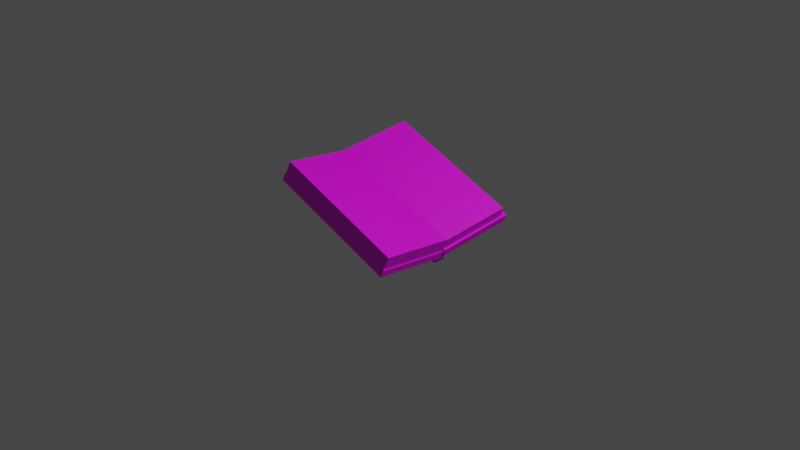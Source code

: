 # Source: Book1.blend  (saved by Blender 3.0.42; exported with 4.5.12 LTS)
import bpy
from mathutils import Matrix  # noqa: F401  (used for matrix-valued properties, if any)

bpy.ops.wm.read_factory_settings(use_empty=True)
scene = bpy.context.scene
scene.name = 'Scene'

# ---- collections
col_collection = bpy.data.collections.new('Collection'); scene.collection.children.link(col_collection)

# ---- images (referenced by path relative to the original .blend; pixels are not part of the script)
import os
ASSET_DIR = os.environ.get("B2B_ASSET_DIR", "")  # directory of the original .blend (textures are referenced by path, not embedded)
HERE = os.path.dirname(os.path.abspath(__file__))  # packed textures are extracted next to this script under _unpacked/

def load_image(name, relpath, width, height, colorspace="sRGB"):
    """Load a texture the original file referenced (path relative to the .blend, or extracted next to this script)."""
    p = next((c for c in (os.path.join(HERE, relpath), os.path.join(ASSET_DIR, relpath)) if relpath and os.path.exists(c)), "")
    if p:
        img = bpy.data.images.load(p, check_existing=True)
        img.name = name
    else:  # same state as the original file: an image datablock whose file is absent (Cycles renders it pink)
        img = bpy.data.images.new(name, width, height)
        img.source = "FILE"
        img.filepath = "//" + (relpath or name)
    img.colorspace_settings.name = colorspace
    return img
img_fabric026_1k_color_png = load_image('Fabric026_1K_Color.png', 'Fabric026_1K_Color.png', 1024, 1024, 'sRGB')
img_grey_plaster_diff_1k_jpg = load_image('grey_plaster_diff_1k.jpg', 'grey_plaster_diff_1k.jpg', 1024, 1024, 'sRGB')

# ---- materials (node trees are filled in below, after node groups)
mat_fabricred = bpy.data.materials.new('FabricRed')
mat_fabricred.alpha_threshold = 0.0
mat_fabricred.use_transparent_shadow = False
mat_fabricred.line_color = (0.0, 0.0, 0.0, 1.0)
mat_fabricpage = bpy.data.materials.new('FabricPage')
mat_fabricpage.use_transparent_shadow = False

# ---- material node trees
mat_fabricred.use_nodes = True; mat_fabricred.node_tree.nodes.clear()
_N = mat_fabricred.node_tree.nodes; _L = mat_fabricred.node_tree.links
n0 = _N.new('ShaderNodeOutputMaterial'); n0.name = 'Material Output'; n0.location = (300, 300)
n1 = _N.new('ShaderNodeBsdfPrincipled'); n1.name = 'Principled BSDF'; n1.location = (10, 300)
n1.distribution = 'GGX'
n1.subsurface_method = 'RANDOM_WALK_SKIN'
n1.inputs[2].default_value = 0.4
n1.inputs[3].default_value = 1.45
n1.inputs[27].default_value = (0.0, 0.0, 0.0, 1.0)
n1.inputs[28].default_value = 1.0
n2 = _N.new('ShaderNodeTexImage'); n2.name = 'Image Texture'; n2.location = (-280, 281)
n2.image = img_fabric026_1k_color_png
_L.new(n1.outputs[0], n0.inputs[0])
_L.new(n2.outputs[0], n1.inputs[0])
n0.is_active_output = True
mat_fabricpage.use_nodes = True; mat_fabricpage.node_tree.nodes.clear()
_N = mat_fabricpage.node_tree.nodes; _L = mat_fabricpage.node_tree.links
n0 = _N.new('ShaderNodeBsdfPrincipled'); n0.name = 'Principled BSDF'; n0.location = (10, 300)
n0.distribution = 'GGX'
n0.subsurface_method = 'RANDOM_WALK_SKIN'
n0.inputs[3].default_value = 1.45
n0.inputs[27].default_value = (0.0, 0.0, 0.0, 1.0)
n0.inputs[28].default_value = 1.0
n1 = _N.new('ShaderNodeOutputMaterial'); n1.name = 'Material Output'; n1.location = (300, 300)
n2 = _N.new('ShaderNodeTexImage'); n2.name = 'Image Texture'; n2.location = (-280, 281)
n2.image = img_grey_plaster_diff_1k_jpg
_L.new(n0.outputs[0], n1.inputs[0])
_L.new(n2.outputs[0], n0.inputs[0])
n1.is_active_output = True

# ---- world
world_world = bpy.data.worlds.new('World'); scene.world = world_world
world_world.use_nodes = True; world_world.node_tree.nodes.clear()
_N = world_world.node_tree.nodes; _L = world_world.node_tree.links
n0 = _N.new('ShaderNodeOutputWorld'); n0.name = 'World Output'; n0.location = (300, 300)
n1 = _N.new('ShaderNodeBackground'); n1.name = 'Background'; n1.location = (10, 300)
n1.inputs[0].default_value = (0.05088, 0.05088, 0.05088, 1.0)
_L.new(n1.outputs[0], n0.inputs[0])
n0.is_active_output = True
world_world.color = (0.05088, 0.05088, 0.05088)
world_world.use_sun_shadow = False
world_world.sun_shadow_jitter_overblur = 0.0

# ---- cameras
cam_camera = bpy.data.cameras.new('Camera')
cam_camera.clip_end = 100.0
cam_camera.ortho_scale = 7.314

# ---- lights
light_light = bpy.data.lights.new('Light', 'POINT')
light_light.transmission_factor = 0.0
light_light.energy = 1000.0
light_light.shadow_soft_size = 0.1
light_light.shadow_maximum_resolution = 0.006
light_light.use_absolute_resolution = True

# ---- meshes
me_cube = bpy.data.meshes.new('Cube')
me_cube.from_pydata([(1.0, 1.0, 1.0), (1.0, 1.0, -1.0), (1.0, -1.0, 1.0), (1.0, -1.0, -1.0), (-1.0, 1.0, 1.0), (-1.0, 1.0, -1.0), (-1.0, -1.0, 1.0), (-1.0, -1.0, -1.0)], [], [(0, 4, 6, 2), (3, 2, 6, 7), (7, 6, 4, 5), (5, 1, 3, 7), (1, 0, 2, 3), (5, 4, 0, 1)])
_uv = me_cube.uv_layers.new(name='UVMap')
_uv.uv.foreach_set('vector', [0.625, 0.5, 0.875, 0.5, 0.875, 0.75, 0.625, 0.75, 0.375, 0.75, 0.625, 0.75, 0.625, 1.0, 0.375, 1.0, 0.375, 0.0, 0.625, 0.0, 0.625, 0.25, 0.375, 0.25, 0.125, 0.5, 0.375, 0.5, 0.375, 0.75, 0.125, 0.75, 0.375, 0.5, 0.625, 0.5, 0.625, 0.75, 0.375, 0.75, 0.375, 0.25, 0.625, 0.25, 0.625, 0.5, 0.375, 0.5])
me_cube.materials.append(mat_fabricred)
me_cube.use_remesh_preserve_volume = False
me_cube.use_remesh_preserve_attributes = False
me_cube.use_mirror_vertex_groups = False
me_cube.update()
me_cube_001 = bpy.data.meshes.new('Cube.001')
me_cube_001.from_pydata([(1.0, 1.0, 1.0), (1.0, 1.0, -1.0), (1.0, -1.0, 1.0), (1.0, -1.0, -1.0), (-1.0, 1.0, 1.0), (-1.0, 1.0, -1.0), (-1.0, -1.0, 1.0), (-1.0, -1.0, -1.0)], [], [(0, 4, 6, 2), (3, 2, 6, 7), (7, 6, 4, 5), (5, 1, 3, 7), (1, 0, 2, 3), (5, 4, 0, 1)])
_uv = me_cube_001.uv_layers.new(name='UVMap')
_uv.uv.foreach_set('vector', [0.625, 0.5, 0.875, 0.5, 0.875, 0.75, 0.625, 0.75, 0.375, 0.75, 0.625, 0.75, 0.625, 1.0, 0.375, 1.0, 0.375, 0.0, 0.625, 0.0, 0.625, 0.25, 0.375, 0.25, 0.125, 0.5, 0.375, 0.5, 0.375, 0.75, 0.125, 0.75, 0.375, 0.5, 0.625, 0.5, 0.625, 0.75, 0.375, 0.75, 0.375, 0.25, 0.625, 0.25, 0.625, 0.5, 0.375, 0.5])
me_cube_001.materials.append(mat_fabricred)
me_cube_001.use_remesh_preserve_volume = False
me_cube_001.use_remesh_preserve_attributes = False
me_cube_001.use_mirror_vertex_groups = False
me_cube_001.update()
me_cube_002 = bpy.data.meshes.new('Cube.002')
me_cube_002.from_pydata([(-1.0, -1.0, -1.0), (-1.0, -1.0, 1.0), (-1.0, 1.0, -1.0), (-1.0, 1.0, 1.0), (1.0, -1.0, -1.0), (1.0, -1.0, 1.0), (1.0, 1.0, -1.0), (1.0, 1.0, 1.0)], [], [(0, 1, 3, 2), (2, 3, 7, 6), (6, 7, 5, 4), (4, 5, 1, 0), (2, 6, 4, 0), (7, 3, 1, 5)])
_uv = me_cube_002.uv_layers.new(name='UVMap')
_uv.uv.foreach_set('vector', [0.375, 0.0, 0.625, 0.0, 0.625, 0.25, 0.375, 0.25, 0.375, 0.25, 0.625, 0.25, 0.625, 0.5, 0.375, 0.5, 0.375, 0.5, 0.625, 0.5, 0.625, 0.75, 0.375, 0.75, 0.375, 0.75, 0.625, 0.75, 0.625, 1.0, 0.375, 1.0, 0.125, 0.5, 0.375, 0.5, 0.375, 0.75, 0.125, 0.75, 0.625, 0.5, 0.875, 0.5, 0.875, 0.75, 0.625, 0.75])
me_cube_002.materials.append(mat_fabricred)
me_cube_002.use_remesh_fix_poles = True
me_cube_002.use_remesh_preserve_attributes = False
me_cube_002.update()
me_cube_003 = bpy.data.meshes.new('Cube.003')
me_cube_003.from_pydata([(1.0, 1.0, 1.0), (1.0, 1.0, -1.0), (1.0, -1.0, 1.0), (1.0, -1.0, -1.0), (-1.0, 1.0, 1.0), (-1.0, 1.0, -1.0), (-1.0, -1.0, 1.0), (-1.0, -1.0, -1.0)], [], [(0, 4, 6, 2), (3, 2, 6, 7), (7, 6, 4, 5), (5, 1, 3, 7), (1, 0, 2, 3), (5, 4, 0, 1)])
_uv = me_cube_003.uv_layers.new(name='UVMap')
_uv.uv.foreach_set('vector', [0.625, 0.5, 0.875, 0.5, 0.875, 0.75, 0.625, 0.75, 0.375, 0.75, 0.625, 0.75, 0.625, 1.0, 0.375, 1.0, 0.375, 0.0, 0.625, 0.0, 0.625, 0.25, 0.375, 0.25, 0.125, 0.5, 0.375, 0.5, 0.375, 0.75, 0.125, 0.75, 0.375, 0.5, 0.625, 0.5, 0.625, 0.75, 0.375, 0.75, 0.375, 0.25, 0.625, 0.25, 0.625, 0.5, 0.375, 0.5])
me_cube_003.materials.append(mat_fabricpage)
me_cube_003.use_remesh_preserve_volume = False
me_cube_003.use_remesh_preserve_attributes = False
me_cube_003.use_mirror_vertex_groups = False
me_cube_003.update()
me_cube_004 = bpy.data.meshes.new('Cube.004')
me_cube_004.from_pydata([(1.0, 1.0, 1.0), (1.0, 1.0, -1.0), (1.0, -1.0, 1.0), (1.0, -1.0, -1.0), (-1.0, 1.0, 1.0), (-1.0, 1.0, -1.0), (-1.0, -1.0, 1.0), (-1.0, -1.0, -1.0)], [], [(0, 4, 6, 2), (3, 2, 6, 7), (7, 6, 4, 5), (5, 1, 3, 7), (1, 0, 2, 3), (5, 4, 0, 1)])
_uv = me_cube_004.uv_layers.new(name='UVMap')
_uv.uv.foreach_set('vector', [0.625, 0.5, 0.875, 0.5, 0.875, 0.75, 0.625, 0.75, 0.375, 0.75, 0.625, 0.75, 0.625, 1.0, 0.375, 1.0, 0.375, 0.0, 0.625, 0.0, 0.625, 0.25, 0.375, 0.25, 0.125, 0.5, 0.375, 0.5, 0.375, 0.75, 0.125, 0.75, 0.375, 0.5, 0.625, 0.5, 0.625, 0.75, 0.375, 0.75, 0.375, 0.25, 0.625, 0.25, 0.625, 0.5, 0.375, 0.5])
me_cube_004.materials.append(mat_fabricpage)
me_cube_004.use_remesh_preserve_volume = False
me_cube_004.use_remesh_preserve_attributes = False
me_cube_004.use_mirror_vertex_groups = False
me_cube_004.update()

# ---- objects
ob_cube = bpy.data.objects.new('Cube', me_cube)
ob_light = bpy.data.objects.new('Light', light_light)
ob_camera = bpy.data.objects.new('Camera', cam_camera)
ob_cube_001 = bpy.data.objects.new('Cube.001', me_cube_001)
ob_cube_002 = bpy.data.objects.new('Cube.002', me_cube_002)
ob_cube_003 = bpy.data.objects.new('Cube.003', me_cube_003)
ob_cube_004 = bpy.data.objects.new('Cube.004', me_cube_004)

# ---- transforms, parenting, visibility, modifiers, constraints
ob_cube.location = (-0.01109, -0.4776, 0.1928)
ob_cube.rotation_euler = (-0.1464, 0.3521, 0.0)
ob_cube.scale = (0.7601, 0.4231, 0.04148)
ob_cube.lock_rotations_4d = False
ob_cube.empty_display_type = 'ARROWS'
ob_cube.lineart.crease_threshold = 0.0
ob_light.location = (4.076, 1.005, 5.904)
ob_light.rotation_euler = (0.6503, 0.05522, 1.866)
ob_light.lock_rotations_4d = False
ob_light.empty_display_type = 'ARROWS'
ob_light.color = (0.0, 0.0, 0.0, 0.0)
ob_light.lineart.crease_threshold = 0.0
ob_camera.location = (7.359, -6.926, 4.958)
ob_camera.rotation_euler = (1.109, 0.0, 0.8149)
ob_camera.lock_rotations_4d = False
ob_camera.empty_display_type = 'ARROWS'
ob_camera.color = (0.0, 0.0, 0.0, 0.0)
ob_camera.display_type = 'WIRE'
ob_camera.lineart.crease_threshold = 0.0
ob_cube_001.location = (-0.01513, 0.3592, 0.2266)
ob_cube_001.rotation_euler = (0.1528, 0.3521, 0.0)
ob_cube_001.scale = (0.7863, 0.4229, 0.04209)
ob_cube_001.lock_rotations_4d = False
ob_cube_001.empty_display_type = 'ARROWS'
ob_cube_001.lineart.crease_threshold = 0.0
ob_cube_002.location = (-0.03428, -0.06546, 0.1312)
ob_cube_002.rotation_euler = (0.0, 0.3521, 0.0)
ob_cube_002.scale = (0.7442, 0.05974, 0.09647)
ob_cube_003.location = (0.02518, -0.4776, 0.2915)
ob_cube_003.rotation_euler = (-0.1464, 0.3521, 0.0)
ob_cube_003.scale = (0.7498, 0.4067, 0.087)
ob_cube_003.lock_rotations_4d = False
ob_cube_003.empty_display_type = 'ARROWS'
ob_cube_003.lineart.crease_threshold = 0.0
ob_cube_004.location = (0.006485, 0.3091, 0.2854)
ob_cube_004.rotation_euler = (0.1528, 0.3521, 0.0)
ob_cube_004.scale = (0.7649, 0.4043, 0.08647)
ob_cube_004.lock_rotations_4d = False
ob_cube_004.empty_display_type = 'ARROWS'
ob_cube_004.lineart.crease_threshold = 0.0

# ---- collection membership
col_collection.objects.link(ob_cube)
col_collection.objects.link(ob_light)
col_collection.objects.link(ob_camera)
col_collection.objects.link(ob_cube_001)
col_collection.objects.link(ob_cube_002)
col_collection.objects.link(ob_cube_003)
col_collection.objects.link(ob_cube_004)

# ---- scene / render settings (as saved in the file)
scene.camera = ob_camera
scene.frame_start = 1; scene.frame_end = 250; scene.frame_set(1)
scene.render.engine = 'BLENDER_EEVEE_NEXT'
scene.cycles.sampling_pattern = 'TABULATED_SOBOL'
scene.cycles.use_light_tree = False
scene.view_settings.view_transform = 'Filmic'
bpy.context.view_layer.update()
